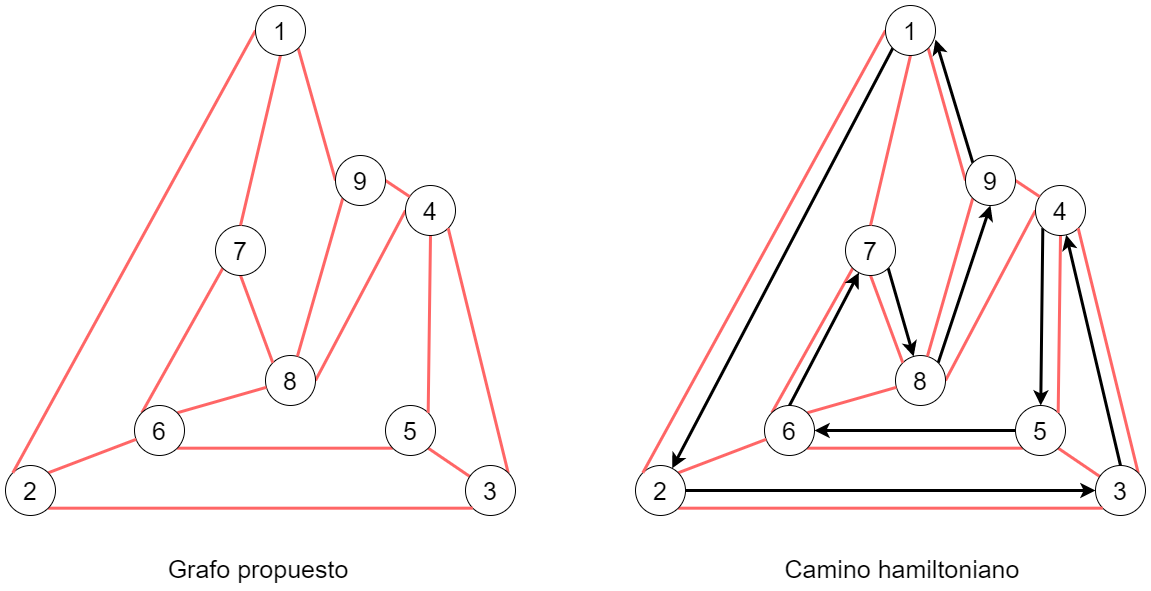

The diagram above was exported from draw.io. Its source (the exported page's mxGraphModel, read from the mxfile embedded in the PNG):
<mxGraphModel dx="1451" dy="822" grid="1" gridSize="10" guides="1" tooltips="1" connect="1" arrows="1" fold="1" page="1" pageScale="1" pageWidth="827" pageHeight="1169" math="0" shadow="0">
  <root>
    <mxCell id="7v_5ljcTfyKphM8UESkS-0" />
    <mxCell id="7v_5ljcTfyKphM8UESkS-1" parent="7v_5ljcTfyKphM8UESkS-0" />
    <mxCell id="lcoZgGZWwQwhuAAHKRZn-32" style="edgeStyle=none;rounded=0;orthogonalLoop=1;jettySize=auto;html=1;exitX=1;exitY=0.5;exitDx=0;exitDy=0;entryX=0;entryY=0.5;entryDx=0;entryDy=0;endArrow=none;endFill=0;strokeColor=#FF6666;strokeWidth=3;fontSize=25;" edge="1" parent="7v_5ljcTfyKphM8UESkS-1" source="7v_5ljcTfyKphM8UESkS-3" target="7v_5ljcTfyKphM8UESkS-17">
      <mxGeometry relative="1" as="geometry" />
    </mxCell>
    <mxCell id="7v_5ljcTfyKphM8UESkS-3" value="8" style="ellipse;whiteSpace=wrap;html=1;aspect=fixed;fontSize=25;" vertex="1" parent="7v_5ljcTfyKphM8UESkS-1">
      <mxGeometry x="520" y="390" width="50" height="50" as="geometry" />
    </mxCell>
    <mxCell id="7v_5ljcTfyKphM8UESkS-5" style="edgeStyle=none;rounded=0;orthogonalLoop=1;jettySize=auto;html=1;exitX=0.5;exitY=1;exitDx=0;exitDy=0;entryX=0;entryY=0;entryDx=0;entryDy=0;endArrow=none;endFill=0;strokeColor=#FF6666;strokeWidth=3;fontSize=25;" edge="1" parent="7v_5ljcTfyKphM8UESkS-1" source="7v_5ljcTfyKphM8UESkS-7" target="7v_5ljcTfyKphM8UESkS-3">
      <mxGeometry relative="1" as="geometry" />
    </mxCell>
    <mxCell id="7v_5ljcTfyKphM8UESkS-6" style="edgeStyle=none;rounded=0;orthogonalLoop=1;jettySize=auto;html=1;exitX=0;exitY=1;exitDx=0;exitDy=0;entryX=0;entryY=0;entryDx=0;entryDy=0;endArrow=none;endFill=0;strokeColor=#FF6666;strokeWidth=3;fontSize=25;" edge="1" parent="7v_5ljcTfyKphM8UESkS-1" source="7v_5ljcTfyKphM8UESkS-7" target="7v_5ljcTfyKphM8UESkS-11">
      <mxGeometry relative="1" as="geometry" />
    </mxCell>
    <mxCell id="7v_5ljcTfyKphM8UESkS-7" value="7" style="ellipse;whiteSpace=wrap;html=1;aspect=fixed;fontSize=25;" vertex="1" parent="7v_5ljcTfyKphM8UESkS-1">
      <mxGeometry x="470" y="260" width="50" height="50" as="geometry" />
    </mxCell>
    <mxCell id="7v_5ljcTfyKphM8UESkS-9" style="edgeStyle=none;rounded=0;orthogonalLoop=1;jettySize=auto;html=1;exitX=1;exitY=1;exitDx=0;exitDy=0;entryX=0;entryY=1;entryDx=0;entryDy=0;endArrow=none;endFill=0;strokeColor=#FF6666;strokeWidth=3;fontSize=25;" edge="1" parent="7v_5ljcTfyKphM8UESkS-1" source="7v_5ljcTfyKphM8UESkS-11" target="7v_5ljcTfyKphM8UESkS-14">
      <mxGeometry relative="1" as="geometry" />
    </mxCell>
    <mxCell id="7v_5ljcTfyKphM8UESkS-10" style="edgeStyle=none;rounded=0;orthogonalLoop=1;jettySize=auto;html=1;exitX=1;exitY=0;exitDx=0;exitDy=0;endArrow=none;endFill=0;strokeColor=#FF6666;strokeWidth=3;fontSize=25;" edge="1" parent="7v_5ljcTfyKphM8UESkS-1" source="7v_5ljcTfyKphM8UESkS-11" target="7v_5ljcTfyKphM8UESkS-3">
      <mxGeometry relative="1" as="geometry" />
    </mxCell>
    <mxCell id="7v_5ljcTfyKphM8UESkS-11" value="6" style="ellipse;whiteSpace=wrap;html=1;aspect=fixed;fontSize=25;" vertex="1" parent="7v_5ljcTfyKphM8UESkS-1">
      <mxGeometry x="389" y="440" width="50" height="50" as="geometry" />
    </mxCell>
    <mxCell id="7v_5ljcTfyKphM8UESkS-13" style="edgeStyle=none;rounded=0;orthogonalLoop=1;jettySize=auto;html=1;exitX=1;exitY=1;exitDx=0;exitDy=0;endArrow=none;endFill=0;strokeColor=#FF6666;strokeWidth=3;fontSize=25;" edge="1" parent="7v_5ljcTfyKphM8UESkS-1" source="7v_5ljcTfyKphM8UESkS-14" target="7v_5ljcTfyKphM8UESkS-20">
      <mxGeometry relative="1" as="geometry" />
    </mxCell>
    <mxCell id="7v_5ljcTfyKphM8UESkS-14" value="5" style="ellipse;whiteSpace=wrap;html=1;aspect=fixed;fontSize=25;" vertex="1" parent="7v_5ljcTfyKphM8UESkS-1">
      <mxGeometry x="640" y="440" width="50" height="50" as="geometry" />
    </mxCell>
    <mxCell id="7v_5ljcTfyKphM8UESkS-16" style="edgeStyle=none;rounded=0;orthogonalLoop=1;jettySize=auto;html=1;exitX=0.5;exitY=1;exitDx=0;exitDy=0;entryX=1;entryY=0;entryDx=0;entryDy=0;endArrow=none;endFill=0;strokeColor=#FF6666;strokeWidth=3;fontSize=25;" edge="1" parent="7v_5ljcTfyKphM8UESkS-1" source="7v_5ljcTfyKphM8UESkS-17" target="7v_5ljcTfyKphM8UESkS-14">
      <mxGeometry relative="1" as="geometry" />
    </mxCell>
    <mxCell id="7v_5ljcTfyKphM8UESkS-17" value="4" style="ellipse;whiteSpace=wrap;html=1;aspect=fixed;fontSize=25;" vertex="1" parent="7v_5ljcTfyKphM8UESkS-1">
      <mxGeometry x="660" y="220" width="50" height="50" as="geometry" />
    </mxCell>
    <mxCell id="7v_5ljcTfyKphM8UESkS-19" style="edgeStyle=none;rounded=0;orthogonalLoop=1;jettySize=auto;html=1;exitX=1;exitY=0;exitDx=0;exitDy=0;entryX=1;entryY=1;entryDx=0;entryDy=0;endArrow=none;endFill=0;strokeColor=#FF6666;strokeWidth=3;fontSize=25;" edge="1" parent="7v_5ljcTfyKphM8UESkS-1" source="7v_5ljcTfyKphM8UESkS-20" target="7v_5ljcTfyKphM8UESkS-17">
      <mxGeometry relative="1" as="geometry" />
    </mxCell>
    <mxCell id="7v_5ljcTfyKphM8UESkS-20" value="3" style="ellipse;whiteSpace=wrap;html=1;aspect=fixed;fontSize=25;" vertex="1" parent="7v_5ljcTfyKphM8UESkS-1">
      <mxGeometry x="720" y="500" width="50" height="50" as="geometry" />
    </mxCell>
    <mxCell id="7v_5ljcTfyKphM8UESkS-22" style="edgeStyle=none;rounded=0;orthogonalLoop=1;jettySize=auto;html=1;exitX=1;exitY=0;exitDx=0;exitDy=0;endArrow=none;endFill=0;strokeColor=#FF6666;strokeWidth=3;fontSize=25;" edge="1" parent="7v_5ljcTfyKphM8UESkS-1" source="7v_5ljcTfyKphM8UESkS-23" target="7v_5ljcTfyKphM8UESkS-11">
      <mxGeometry relative="1" as="geometry" />
    </mxCell>
    <mxCell id="QIEWBhcmZW9DNJZTH5UZ-0" style="edgeStyle=none;rounded=0;orthogonalLoop=1;jettySize=auto;html=1;exitX=1;exitY=1;exitDx=0;exitDy=0;entryX=0;entryY=1;entryDx=0;entryDy=0;endArrow=none;endFill=0;strokeColor=#FF6666;strokeWidth=3;fontSize=25;" edge="1" parent="7v_5ljcTfyKphM8UESkS-1" source="7v_5ljcTfyKphM8UESkS-23" target="7v_5ljcTfyKphM8UESkS-20">
      <mxGeometry relative="1" as="geometry" />
    </mxCell>
    <mxCell id="7v_5ljcTfyKphM8UESkS-23" value="2" style="ellipse;whiteSpace=wrap;html=1;aspect=fixed;fontSize=25;" vertex="1" parent="7v_5ljcTfyKphM8UESkS-1">
      <mxGeometry x="260" y="500" width="50" height="50" as="geometry" />
    </mxCell>
    <mxCell id="7v_5ljcTfyKphM8UESkS-25" style="edgeStyle=none;rounded=0;orthogonalLoop=1;jettySize=auto;html=1;exitX=0;exitY=0.5;exitDx=0;exitDy=0;entryX=0;entryY=0;entryDx=0;entryDy=0;strokeWidth=3;fontSize=25;strokeColor=#FF6666;endArrow=none;endFill=0;" edge="1" parent="7v_5ljcTfyKphM8UESkS-1" source="7v_5ljcTfyKphM8UESkS-28" target="7v_5ljcTfyKphM8UESkS-23">
      <mxGeometry relative="1" as="geometry" />
    </mxCell>
    <mxCell id="7v_5ljcTfyKphM8UESkS-26" style="edgeStyle=none;rounded=0;orthogonalLoop=1;jettySize=auto;html=1;exitX=0.5;exitY=1;exitDx=0;exitDy=0;entryX=0.5;entryY=0;entryDx=0;entryDy=0;endArrow=none;endFill=0;strokeColor=#FF6666;strokeWidth=3;fontSize=25;" edge="1" parent="7v_5ljcTfyKphM8UESkS-1" source="7v_5ljcTfyKphM8UESkS-28" target="7v_5ljcTfyKphM8UESkS-7">
      <mxGeometry relative="1" as="geometry" />
    </mxCell>
    <mxCell id="7v_5ljcTfyKphM8UESkS-27" style="edgeStyle=none;rounded=0;orthogonalLoop=1;jettySize=auto;html=1;exitX=1;exitY=1;exitDx=0;exitDy=0;entryX=0;entryY=0.5;entryDx=0;entryDy=0;endArrow=none;endFill=0;strokeColor=#FF6666;strokeWidth=3;fontSize=25;" edge="1" parent="7v_5ljcTfyKphM8UESkS-1" source="7v_5ljcTfyKphM8UESkS-28" target="7v_5ljcTfyKphM8UESkS-32">
      <mxGeometry relative="1" as="geometry" />
    </mxCell>
    <mxCell id="7v_5ljcTfyKphM8UESkS-28" value="1" style="ellipse;whiteSpace=wrap;html=1;aspect=fixed;fontSize=25;" vertex="1" parent="7v_5ljcTfyKphM8UESkS-1">
      <mxGeometry x="510" y="40" width="50" height="50" as="geometry" />
    </mxCell>
    <mxCell id="7v_5ljcTfyKphM8UESkS-30" style="edgeStyle=none;rounded=0;orthogonalLoop=1;jettySize=auto;html=1;exitX=1;exitY=0.5;exitDx=0;exitDy=0;endArrow=none;endFill=0;strokeColor=#FF6666;strokeWidth=3;fontSize=25;" edge="1" parent="7v_5ljcTfyKphM8UESkS-1" source="7v_5ljcTfyKphM8UESkS-32" target="7v_5ljcTfyKphM8UESkS-17">
      <mxGeometry relative="1" as="geometry" />
    </mxCell>
    <mxCell id="7v_5ljcTfyKphM8UESkS-31" style="edgeStyle=none;rounded=0;orthogonalLoop=1;jettySize=auto;html=1;exitX=0;exitY=1;exitDx=0;exitDy=0;endArrow=none;endFill=0;strokeColor=#FF6666;strokeWidth=3;fontSize=25;" edge="1" parent="7v_5ljcTfyKphM8UESkS-1" source="7v_5ljcTfyKphM8UESkS-32" target="7v_5ljcTfyKphM8UESkS-3">
      <mxGeometry relative="1" as="geometry" />
    </mxCell>
    <mxCell id="7v_5ljcTfyKphM8UESkS-32" value="9" style="ellipse;whiteSpace=wrap;html=1;aspect=fixed;fontSize=25;" vertex="1" parent="7v_5ljcTfyKphM8UESkS-1">
      <mxGeometry x="590" y="190" width="50" height="50" as="geometry" />
    </mxCell>
    <mxCell id="lcoZgGZWwQwhuAAHKRZn-0" style="edgeStyle=none;rounded=0;orthogonalLoop=1;jettySize=auto;html=1;exitX=1;exitY=0;exitDx=0;exitDy=0;entryX=0.5;entryY=1;entryDx=0;entryDy=0;strokeWidth=3;fontSize=25;" edge="1" parent="7v_5ljcTfyKphM8UESkS-1" source="lcoZgGZWwQwhuAAHKRZn-1" target="lcoZgGZWwQwhuAAHKRZn-31">
      <mxGeometry relative="1" as="geometry" />
    </mxCell>
    <mxCell id="lcoZgGZWwQwhuAAHKRZn-33" style="edgeStyle=none;rounded=0;orthogonalLoop=1;jettySize=auto;html=1;exitX=1;exitY=0.5;exitDx=0;exitDy=0;entryX=0;entryY=0.5;entryDx=0;entryDy=0;endArrow=none;endFill=0;strokeColor=#FF6666;strokeWidth=3;fontSize=25;" edge="1" parent="7v_5ljcTfyKphM8UESkS-1" source="lcoZgGZWwQwhuAAHKRZn-1" target="lcoZgGZWwQwhuAAHKRZn-15">
      <mxGeometry relative="1" as="geometry" />
    </mxCell>
    <mxCell id="lcoZgGZWwQwhuAAHKRZn-1" value="8" style="ellipse;whiteSpace=wrap;html=1;aspect=fixed;fontSize=25;" vertex="1" parent="7v_5ljcTfyKphM8UESkS-1">
      <mxGeometry x="1150" y="390" width="50" height="50" as="geometry" />
    </mxCell>
    <mxCell id="lcoZgGZWwQwhuAAHKRZn-2" style="edgeStyle=none;rounded=0;orthogonalLoop=1;jettySize=auto;html=1;exitX=1;exitY=1;exitDx=0;exitDy=0;strokeWidth=3;fontSize=25;" edge="1" parent="7v_5ljcTfyKphM8UESkS-1" source="lcoZgGZWwQwhuAAHKRZn-5" target="lcoZgGZWwQwhuAAHKRZn-1">
      <mxGeometry relative="1" as="geometry" />
    </mxCell>
    <mxCell id="lcoZgGZWwQwhuAAHKRZn-3" style="edgeStyle=none;rounded=0;orthogonalLoop=1;jettySize=auto;html=1;exitX=0.5;exitY=1;exitDx=0;exitDy=0;entryX=0;entryY=0;entryDx=0;entryDy=0;endArrow=none;endFill=0;strokeColor=#FF6666;strokeWidth=3;fontSize=25;" edge="1" parent="7v_5ljcTfyKphM8UESkS-1" source="lcoZgGZWwQwhuAAHKRZn-5" target="lcoZgGZWwQwhuAAHKRZn-1">
      <mxGeometry relative="1" as="geometry" />
    </mxCell>
    <mxCell id="lcoZgGZWwQwhuAAHKRZn-4" style="edgeStyle=none;rounded=0;orthogonalLoop=1;jettySize=auto;html=1;exitX=0;exitY=1;exitDx=0;exitDy=0;entryX=0;entryY=0;entryDx=0;entryDy=0;endArrow=none;endFill=0;strokeColor=#FF6666;strokeWidth=3;fontSize=25;" edge="1" parent="7v_5ljcTfyKphM8UESkS-1" source="lcoZgGZWwQwhuAAHKRZn-5" target="lcoZgGZWwQwhuAAHKRZn-9">
      <mxGeometry relative="1" as="geometry" />
    </mxCell>
    <mxCell id="lcoZgGZWwQwhuAAHKRZn-5" value="7" style="ellipse;whiteSpace=wrap;html=1;aspect=fixed;fontSize=25;" vertex="1" parent="7v_5ljcTfyKphM8UESkS-1">
      <mxGeometry x="1100" y="260" width="50" height="50" as="geometry" />
    </mxCell>
    <mxCell id="lcoZgGZWwQwhuAAHKRZn-6" style="edgeStyle=none;rounded=0;orthogonalLoop=1;jettySize=auto;html=1;exitX=0.5;exitY=0;exitDx=0;exitDy=0;strokeWidth=3;fontSize=25;" edge="1" parent="7v_5ljcTfyKphM8UESkS-1" source="lcoZgGZWwQwhuAAHKRZn-9" target="lcoZgGZWwQwhuAAHKRZn-5">
      <mxGeometry relative="1" as="geometry" />
    </mxCell>
    <mxCell id="lcoZgGZWwQwhuAAHKRZn-7" style="edgeStyle=none;rounded=0;orthogonalLoop=1;jettySize=auto;html=1;exitX=1;exitY=1;exitDx=0;exitDy=0;entryX=0;entryY=1;entryDx=0;entryDy=0;endArrow=none;endFill=0;strokeColor=#FF6666;strokeWidth=3;fontSize=25;" edge="1" parent="7v_5ljcTfyKphM8UESkS-1" source="lcoZgGZWwQwhuAAHKRZn-9" target="lcoZgGZWwQwhuAAHKRZn-12">
      <mxGeometry relative="1" as="geometry" />
    </mxCell>
    <mxCell id="lcoZgGZWwQwhuAAHKRZn-8" style="edgeStyle=none;rounded=0;orthogonalLoop=1;jettySize=auto;html=1;exitX=1;exitY=0;exitDx=0;exitDy=0;endArrow=none;endFill=0;strokeColor=#FF6666;strokeWidth=3;fontSize=25;" edge="1" parent="7v_5ljcTfyKphM8UESkS-1" source="lcoZgGZWwQwhuAAHKRZn-9" target="lcoZgGZWwQwhuAAHKRZn-1">
      <mxGeometry relative="1" as="geometry" />
    </mxCell>
    <mxCell id="lcoZgGZWwQwhuAAHKRZn-9" value="6" style="ellipse;whiteSpace=wrap;html=1;aspect=fixed;fontSize=25;" vertex="1" parent="7v_5ljcTfyKphM8UESkS-1">
      <mxGeometry x="1019" y="440" width="50" height="50" as="geometry" />
    </mxCell>
    <mxCell id="lcoZgGZWwQwhuAAHKRZn-10" style="edgeStyle=none;rounded=0;orthogonalLoop=1;jettySize=auto;html=1;exitX=0;exitY=0.5;exitDx=0;exitDy=0;strokeWidth=3;fontSize=25;" edge="1" parent="7v_5ljcTfyKphM8UESkS-1" source="lcoZgGZWwQwhuAAHKRZn-12" target="lcoZgGZWwQwhuAAHKRZn-9">
      <mxGeometry relative="1" as="geometry" />
    </mxCell>
    <mxCell id="lcoZgGZWwQwhuAAHKRZn-11" style="edgeStyle=none;rounded=0;orthogonalLoop=1;jettySize=auto;html=1;exitX=1;exitY=1;exitDx=0;exitDy=0;endArrow=none;endFill=0;strokeColor=#FF6666;strokeWidth=3;fontSize=25;" edge="1" parent="7v_5ljcTfyKphM8UESkS-1" source="lcoZgGZWwQwhuAAHKRZn-12" target="lcoZgGZWwQwhuAAHKRZn-18">
      <mxGeometry relative="1" as="geometry" />
    </mxCell>
    <mxCell id="lcoZgGZWwQwhuAAHKRZn-12" value="5" style="ellipse;whiteSpace=wrap;html=1;aspect=fixed;fontSize=25;" vertex="1" parent="7v_5ljcTfyKphM8UESkS-1">
      <mxGeometry x="1270" y="440" width="50" height="50" as="geometry" />
    </mxCell>
    <mxCell id="lcoZgGZWwQwhuAAHKRZn-13" style="edgeStyle=none;rounded=0;orthogonalLoop=1;jettySize=auto;html=1;exitX=0;exitY=1;exitDx=0;exitDy=0;strokeWidth=3;fontSize=25;" edge="1" parent="7v_5ljcTfyKphM8UESkS-1" source="lcoZgGZWwQwhuAAHKRZn-15" target="lcoZgGZWwQwhuAAHKRZn-12">
      <mxGeometry relative="1" as="geometry" />
    </mxCell>
    <mxCell id="lcoZgGZWwQwhuAAHKRZn-14" style="edgeStyle=none;rounded=0;orthogonalLoop=1;jettySize=auto;html=1;exitX=0.5;exitY=1;exitDx=0;exitDy=0;entryX=1;entryY=0;entryDx=0;entryDy=0;endArrow=none;endFill=0;strokeColor=#FF6666;strokeWidth=3;fontSize=25;" edge="1" parent="7v_5ljcTfyKphM8UESkS-1" source="lcoZgGZWwQwhuAAHKRZn-15" target="lcoZgGZWwQwhuAAHKRZn-12">
      <mxGeometry relative="1" as="geometry" />
    </mxCell>
    <mxCell id="lcoZgGZWwQwhuAAHKRZn-15" value="4" style="ellipse;whiteSpace=wrap;html=1;aspect=fixed;fontSize=25;" vertex="1" parent="7v_5ljcTfyKphM8UESkS-1">
      <mxGeometry x="1290" y="220" width="50" height="50" as="geometry" />
    </mxCell>
    <mxCell id="lcoZgGZWwQwhuAAHKRZn-16" style="edgeStyle=none;rounded=0;orthogonalLoop=1;jettySize=auto;html=1;exitX=0.5;exitY=0;exitDx=0;exitDy=0;strokeWidth=3;fontSize=25;" edge="1" parent="7v_5ljcTfyKphM8UESkS-1" source="lcoZgGZWwQwhuAAHKRZn-18" target="lcoZgGZWwQwhuAAHKRZn-15">
      <mxGeometry relative="1" as="geometry" />
    </mxCell>
    <mxCell id="lcoZgGZWwQwhuAAHKRZn-17" style="edgeStyle=none;rounded=0;orthogonalLoop=1;jettySize=auto;html=1;exitX=1;exitY=0;exitDx=0;exitDy=0;entryX=1;entryY=1;entryDx=0;entryDy=0;endArrow=none;endFill=0;strokeColor=#FF6666;strokeWidth=3;fontSize=25;" edge="1" parent="7v_5ljcTfyKphM8UESkS-1" source="lcoZgGZWwQwhuAAHKRZn-18" target="lcoZgGZWwQwhuAAHKRZn-15">
      <mxGeometry relative="1" as="geometry" />
    </mxCell>
    <mxCell id="lcoZgGZWwQwhuAAHKRZn-18" value="3" style="ellipse;whiteSpace=wrap;html=1;aspect=fixed;fontSize=25;" vertex="1" parent="7v_5ljcTfyKphM8UESkS-1">
      <mxGeometry x="1350" y="500" width="50" height="50" as="geometry" />
    </mxCell>
    <mxCell id="lcoZgGZWwQwhuAAHKRZn-19" style="edgeStyle=none;rounded=0;orthogonalLoop=1;jettySize=auto;html=1;exitX=1;exitY=0.5;exitDx=0;exitDy=0;strokeWidth=3;fontSize=25;" edge="1" parent="7v_5ljcTfyKphM8UESkS-1" source="lcoZgGZWwQwhuAAHKRZn-22" target="lcoZgGZWwQwhuAAHKRZn-18">
      <mxGeometry relative="1" as="geometry" />
    </mxCell>
    <mxCell id="lcoZgGZWwQwhuAAHKRZn-20" style="edgeStyle=none;rounded=0;orthogonalLoop=1;jettySize=auto;html=1;exitX=1;exitY=0;exitDx=0;exitDy=0;endArrow=none;endFill=0;strokeColor=#FF6666;strokeWidth=3;fontSize=25;" edge="1" parent="7v_5ljcTfyKphM8UESkS-1" source="lcoZgGZWwQwhuAAHKRZn-22" target="lcoZgGZWwQwhuAAHKRZn-9">
      <mxGeometry relative="1" as="geometry" />
    </mxCell>
    <mxCell id="lcoZgGZWwQwhuAAHKRZn-21" style="edgeStyle=none;rounded=0;orthogonalLoop=1;jettySize=auto;html=1;exitX=1;exitY=1;exitDx=0;exitDy=0;entryX=0;entryY=1;entryDx=0;entryDy=0;endArrow=none;endFill=0;strokeColor=#FF6666;strokeWidth=3;fontSize=25;" edge="1" parent="7v_5ljcTfyKphM8UESkS-1" source="lcoZgGZWwQwhuAAHKRZn-22" target="lcoZgGZWwQwhuAAHKRZn-18">
      <mxGeometry relative="1" as="geometry" />
    </mxCell>
    <mxCell id="lcoZgGZWwQwhuAAHKRZn-22" value="2" style="ellipse;whiteSpace=wrap;html=1;aspect=fixed;fontSize=25;" vertex="1" parent="7v_5ljcTfyKphM8UESkS-1">
      <mxGeometry x="890" y="500" width="50" height="50" as="geometry" />
    </mxCell>
    <mxCell id="lcoZgGZWwQwhuAAHKRZn-23" style="rounded=0;orthogonalLoop=1;jettySize=auto;html=1;exitX=0;exitY=1;exitDx=0;exitDy=0;fontSize=25;strokeWidth=3;" edge="1" parent="7v_5ljcTfyKphM8UESkS-1" source="lcoZgGZWwQwhuAAHKRZn-27" target="lcoZgGZWwQwhuAAHKRZn-22">
      <mxGeometry relative="1" as="geometry" />
    </mxCell>
    <mxCell id="lcoZgGZWwQwhuAAHKRZn-24" style="edgeStyle=none;rounded=0;orthogonalLoop=1;jettySize=auto;html=1;exitX=0;exitY=0.5;exitDx=0;exitDy=0;entryX=0;entryY=0;entryDx=0;entryDy=0;strokeWidth=3;fontSize=25;strokeColor=#FF6666;endArrow=none;endFill=0;" edge="1" parent="7v_5ljcTfyKphM8UESkS-1" source="lcoZgGZWwQwhuAAHKRZn-27" target="lcoZgGZWwQwhuAAHKRZn-22">
      <mxGeometry relative="1" as="geometry" />
    </mxCell>
    <mxCell id="lcoZgGZWwQwhuAAHKRZn-25" style="edgeStyle=none;rounded=0;orthogonalLoop=1;jettySize=auto;html=1;exitX=0.5;exitY=1;exitDx=0;exitDy=0;entryX=0.5;entryY=0;entryDx=0;entryDy=0;endArrow=none;endFill=0;strokeColor=#FF6666;strokeWidth=3;fontSize=25;" edge="1" parent="7v_5ljcTfyKphM8UESkS-1" source="lcoZgGZWwQwhuAAHKRZn-27" target="lcoZgGZWwQwhuAAHKRZn-5">
      <mxGeometry relative="1" as="geometry" />
    </mxCell>
    <mxCell id="lcoZgGZWwQwhuAAHKRZn-26" style="edgeStyle=none;rounded=0;orthogonalLoop=1;jettySize=auto;html=1;exitX=1;exitY=1;exitDx=0;exitDy=0;entryX=0;entryY=0.5;entryDx=0;entryDy=0;endArrow=none;endFill=0;strokeColor=#FF6666;strokeWidth=3;fontSize=25;" edge="1" parent="7v_5ljcTfyKphM8UESkS-1" source="lcoZgGZWwQwhuAAHKRZn-27" target="lcoZgGZWwQwhuAAHKRZn-31">
      <mxGeometry relative="1" as="geometry" />
    </mxCell>
    <mxCell id="lcoZgGZWwQwhuAAHKRZn-27" value="1" style="ellipse;whiteSpace=wrap;html=1;aspect=fixed;fontSize=25;" vertex="1" parent="7v_5ljcTfyKphM8UESkS-1">
      <mxGeometry x="1140" y="40" width="50" height="50" as="geometry" />
    </mxCell>
    <mxCell id="lcoZgGZWwQwhuAAHKRZn-28" style="edgeStyle=none;rounded=0;orthogonalLoop=1;jettySize=auto;html=1;exitX=0;exitY=0;exitDx=0;exitDy=0;entryX=1;entryY=0.68;entryDx=0;entryDy=0;entryPerimeter=0;strokeWidth=3;fontSize=25;" edge="1" parent="7v_5ljcTfyKphM8UESkS-1" source="lcoZgGZWwQwhuAAHKRZn-31" target="lcoZgGZWwQwhuAAHKRZn-27">
      <mxGeometry relative="1" as="geometry" />
    </mxCell>
    <mxCell id="lcoZgGZWwQwhuAAHKRZn-29" style="edgeStyle=none;rounded=0;orthogonalLoop=1;jettySize=auto;html=1;exitX=1;exitY=0.5;exitDx=0;exitDy=0;endArrow=none;endFill=0;strokeColor=#FF6666;strokeWidth=3;fontSize=25;" edge="1" parent="7v_5ljcTfyKphM8UESkS-1" source="lcoZgGZWwQwhuAAHKRZn-31" target="lcoZgGZWwQwhuAAHKRZn-15">
      <mxGeometry relative="1" as="geometry" />
    </mxCell>
    <mxCell id="lcoZgGZWwQwhuAAHKRZn-30" style="edgeStyle=none;rounded=0;orthogonalLoop=1;jettySize=auto;html=1;exitX=0;exitY=1;exitDx=0;exitDy=0;endArrow=none;endFill=0;strokeColor=#FF6666;strokeWidth=3;fontSize=25;" edge="1" parent="7v_5ljcTfyKphM8UESkS-1" source="lcoZgGZWwQwhuAAHKRZn-31" target="lcoZgGZWwQwhuAAHKRZn-1">
      <mxGeometry relative="1" as="geometry" />
    </mxCell>
    <mxCell id="lcoZgGZWwQwhuAAHKRZn-31" value="9" style="ellipse;whiteSpace=wrap;html=1;aspect=fixed;fontSize=25;" vertex="1" parent="7v_5ljcTfyKphM8UESkS-1">
      <mxGeometry x="1220" y="190" width="50" height="50" as="geometry" />
    </mxCell>
    <mxCell id="lcoZgGZWwQwhuAAHKRZn-34" value="Grafo propuesto" style="text;html=1;strokeColor=none;fillColor=none;align=center;verticalAlign=middle;whiteSpace=wrap;rounded=0;fontSize=25;" vertex="1" parent="7v_5ljcTfyKphM8UESkS-1">
      <mxGeometry x="380" y="585" width="266" height="35" as="geometry" />
    </mxCell>
    <mxCell id="lcoZgGZWwQwhuAAHKRZn-35" value="Camino hamiltoniano" style="text;html=1;strokeColor=none;fillColor=none;align=center;verticalAlign=middle;whiteSpace=wrap;rounded=0;fontSize=25;" vertex="1" parent="7v_5ljcTfyKphM8UESkS-1">
      <mxGeometry x="1024" y="585" width="266" height="35" as="geometry" />
    </mxCell>
  </root>
</mxGraphModel>